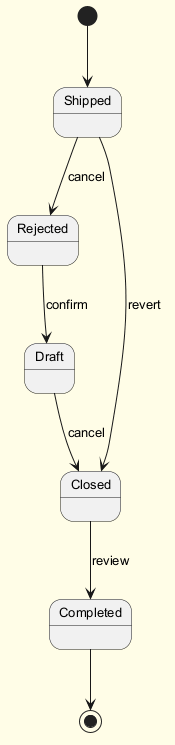

The diagram above was rendered by PlantUML. Its source (embedded in the PNG):
@startuml
skinparam backgroundColor #FFFDE7
skinparam classBackgroundColor #FFF9C4
skinparam classBorderColor #F57F17
skinparam defaultFontSize 13
[*] --> Shipped
Shipped --> Rejected : cancel
Rejected --> Draft : confirm
Draft --> Closed : cancel
Closed --> Completed : review
Shipped --> Closed : revert
Completed --> [*]
@enduml